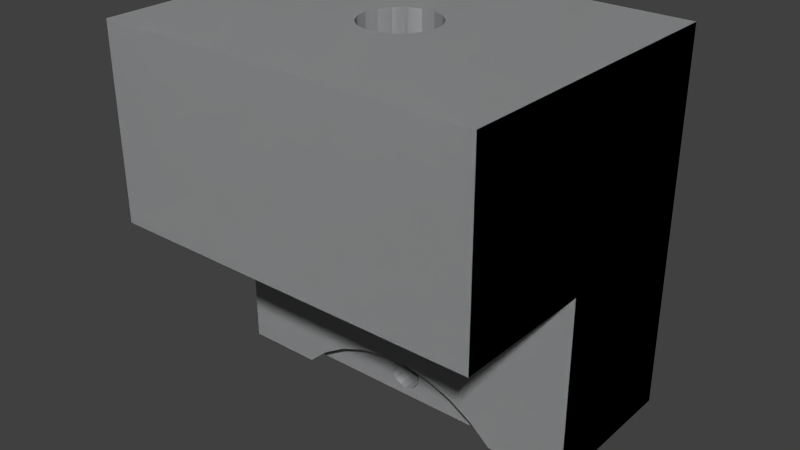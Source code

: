 # Source: external_retaining_ring_holder1.blend  (saved by Blender 2.67.0; exported with 4.5.12 LTS)
import bpy
from mathutils import Matrix  # noqa: F401  (used for matrix-valued properties, if any)

bpy.ops.wm.read_factory_settings(use_empty=True)
scene = bpy.context.scene
scene.name = 'Scene'

# ---- collections
col_collection_1 = bpy.data.collections.new('Collection 1'); scene.collection.children.link(col_collection_1)

# ---- materials (node trees are filled in below, after node groups)
mat_zinc_plated = bpy.data.materials.new('Zinc_plated')
mat_zinc_plated.alpha_threshold = 0.0
mat_zinc_plated.use_transparent_shadow = False
mat_zinc_plated.diffuse_color = (0.5642, 0.5722, 0.5811, 1.0)
mat_zinc_plated.roughness = 0.5
mat_zinc_plated.specular_intensity = 0.815
mat_zinc_plated.line_color = (0.0, 0.0, 0.0, 1.0)
mat_zinc_plated_001 = bpy.data.materials.new('Zinc_plated.001')
mat_zinc_plated_001.alpha_threshold = 0.0
mat_zinc_plated_001.use_transparent_shadow = False
mat_zinc_plated_001.diffuse_color = (0.5642, 0.5722, 0.5811, 1.0)
mat_zinc_plated_001.roughness = 0.5
mat_zinc_plated_001.specular_intensity = 0.815
mat_zinc_plated_001.line_color = (0.0, 0.0, 0.0, 1.0)

# ---- material node trees

# ---- world
world_world = bpy.data.worlds.new('World'); scene.world = world_world
world_world.color = (0.05088, 0.05088, 0.05088)
world_world.use_sun_shadow = False
world_world.sun_shadow_jitter_overblur = 0.0
world_world.cycles.sampling_method = 'MANUAL'
world_world.cycles.sample_map_resolution = 256

# ---- meshes
me_1 = bpy.data.meshes.new('1')
me_1.from_pydata([(0.0, 0.5198, -0.53), (7.364, 0.0, -0.53), (-5.991, 1.206, -0.53), (-7.364, 0.0, -0.53), (5.991, 1.206, 0.53), (5.991, 1.206, -0.53), (2.712, 2.791, -0.53), (1.13, 1.65, -0.53), (1.044, 1.217, -0.53), (0.7994, 0.851, -0.53), (0.4323, 0.6057, -0.53), (7.15, 8.0, 0.53), (7.364, 0.0, 0.53), (12.5, 0.0, 0.53), (6.132, 6.476, 0.53), (7.024, 7.368, 0.53), (7.118, 7.678, 0.53), (12.5, 25.0, -10.0), (12.5, 0.0, -10.0), (7.118, 8.322, 0.53), (7.024, 8.632, 0.53), (-12.5, 0.0, -10.0), (0.0, 0.5198, -10.0), (6.872, 8.917, -10.0), (5.5, 6.35, -10.0), (0.4323, 2.694, -10.0), (7.024, 8.632, -10.0), (7.118, 8.322, -10.0), (7.118, 7.678, -10.0), (7.024, 7.368, -10.0), (6.667, 6.833, -10.0), (6.417, 6.628, -10.0), (6.132, 6.476, -10.0), (0.7994, 2.449, -10.0), (1.044, 2.083, -10.0), (0.7994, 0.851, -10.0), (0.4323, 0.6057, -10.0), (-7.024, 7.368, -10.0), (-12.5, 25.0, -10.0), (-6.667, 6.833, -10.0), (-0.4323, 0.6057, -10.0), (-12.5, 12.5, 0.53), (-12.5, 0.0, 0.53), (-7.364, 0.0, 0.53), (-5.991, 1.206, 0.53), (-1.915, 25.0, 1.607), (-12.5, 25.0, 10.0), (0.4338, 25.0, -2.462), (-1.25, 25.0, -2.165), (-1.915, 25.0, -1.607), (-2.349, 25.0, 0.8553), (-7.118, 8.322, -10.0), (-7.15, 8.0, -10.0), (-6.872, 8.917, -10.0), (-6.667, 9.167, -10.0), (-6.132, 9.524, -10.0), (-5.822, 9.618, -10.0), (5.822, 9.618, -10.0), (1.915, 25.0, -1.607), (12.5, 25.0, 10.0), (12.5, 12.5, 10.0), (-1.25, 25.0, 2.165), (2.349, 25.0, 0.8553), (-0.4338, 25.0, 2.462), (1.25, 25.0, 2.165), (1.915, 25.0, 1.607), (-12.5, 12.5, 10.0), (2.349, 25.0, -0.8553), (2.5, 25.0, 0.0), (2.349, 15.0, -0.8551), (1.915, 15.0, -1.607), (1.25, 25.0, -2.165), (0.4341, 15.0, -2.462), (-0.4338, 25.0, -2.462), (-2.349, 25.0, -0.8553), (-2.5, 25.0, 0.0), (-1.25, 15.0, 2.165), (-0.4341, 15.0, 2.462), (0.4338, 25.0, 2.462), (0.4341, 15.0, 2.462), (1.25, 15.0, 2.165), (1.915, 15.0, 1.607), (12.5, 12.5, 0.53), (5.822, 9.618, 0.53), (-5.178, 9.618, 0.53), (3.85, 8.0, 0.53), (-5.5, 9.65, 0.53), (-7.024, 8.632, 0.53), (4.583, 9.372, 0.53), (4.128, 8.917, 0.53), (-7.15, 8.0, 0.53), (-7.118, 7.678, 0.53), (-7.118, 7.678, -10.0), (-7.118, 8.322, 0.53), (-7.024, 8.632, -10.0), (-6.872, 8.917, 0.53), (-6.667, 9.167, 0.53), (-6.417, 9.372, -10.0), (-6.417, 9.372, 0.53), (-6.132, 9.524, 0.53), (-5.822, 9.618, 0.53), (-5.5, 9.65, -10.0), (5.178, 9.618, -10.0), (-5.178, 9.618, -10.0), (4.868, 9.524, -10.0), (-4.868, 9.524, -10.0), (-4.583, 9.372, -10.0), (-4.868, 9.524, 0.53), (-4.333, 9.167, -10.0), (-4.128, 8.917, -10.0), (-3.976, 8.632, -10.0), (-4.128, 8.917, 0.53), (3.882, 8.322, -10.0), (-3.976, 8.632, 0.53), (-3.882, 8.322, -10.0), (-3.85, 8.0, -10.0), (-3.882, 8.322, 0.53), (-3.882, 7.678, -10.0), (3.976, 7.368, -10.0), (-3.976, 7.368, -10.0), (-4.128, 7.083, -10.0), (-4.333, 6.833, -10.0), (4.583, 6.628, -10.0), (-4.583, 6.628, -10.0), (4.868, 6.476, -10.0), (-4.868, 6.476, -10.0), (5.178, 6.382, -10.0), (-4.868, 6.476, 0.53), (-5.178, 6.382, -10.0), (-5.5, 6.35, -10.0), (-5.822, 6.382, -10.0), (-5.5, 6.35, 0.53), (-6.132, 6.476, -10.0), (-6.132, 6.476, 0.53), (-6.417, 6.628, -10.0), (-1.044, 2.083, -10.0), (-6.417, 6.628, 0.53), (-6.872, 7.083, -10.0), (-1.13, 1.65, -10.0), (-1.044, 1.217, -10.0), (-7.024, 7.368, 0.53), (3.85, 8.0, -10.0), (3.882, 7.678, 0.53), (3.882, 7.678, -10.0), (3.882, 8.322, 0.53), (3.976, 8.632, -10.0), (3.976, 8.632, 0.53), (4.128, 8.917, -10.0), (4.333, 9.167, -10.0), (4.333, 9.167, 0.53), (4.583, 9.372, -10.0), (4.868, 9.524, 0.53), (5.178, 9.618, 0.53), (5.5, 9.65, -10.0), (5.5, 9.65, 0.53), (6.132, 9.524, -10.0), (6.132, 9.524, 0.53), (6.417, 9.372, -10.0), (6.417, 9.372, 0.53), (6.667, 9.167, -10.0), (6.667, 9.167, 0.53), (6.872, 8.917, 0.53), (7.15, 8.0, -10.0), (6.872, 7.083, -10.0), (6.872, 7.083, 0.53), (6.667, 6.833, 0.53), (6.417, 6.628, 0.53), (5.822, 6.382, -10.0), (5.822, 6.382, 0.53), (5.5, 6.35, 0.53), (4.868, 6.476, 0.53), (4.333, 6.833, -10.0), (4.128, 7.083, -10.0), (-1.044, 1.217, -0.53), (-1.044, 2.083, -0.53), (-0.7994, 2.449, -10.0), (-0.4323, 2.694, -10.0), (-0.4323, 2.694, -0.53), (0.0, 2.78, -10.0), (0.0, 2.78, -0.53), (1.13, 1.65, -10.0), (1.044, 1.217, -10.0), (-0.7994, 0.851, -10.0), (4.423, 2.147, 0.53), (4.423, 2.147, -0.53), (0.9135, 3.119, -0.53), (-0.9136, 3.119, 0.53), (0.4323, 2.694, -0.53), (-0.9135, 3.119, -0.53), (1.044, 2.083, -0.53), (0.7994, 2.449, -0.53), (-2.712, 2.791, -0.53), (-0.7994, 2.449, -0.53), (-4.423, 2.147, -0.53), (-0.7994, 0.851, -0.53), (-1.13, 1.65, -0.53), (-4.423, 2.147, 0.53), (-0.4323, 0.6057, -0.53), (-5.822, 6.382, 0.53), (-6.872, 7.083, 0.53), (-6.667, 6.833, 0.53), (-4.333, 6.833, 0.53), (-2.712, 2.791, 0.53), (-5.178, 6.382, 0.53), (-4.583, 6.628, 0.53), (-4.128, 7.083, 0.53), (-3.976, 7.368, 0.53), (-3.882, 7.678, 0.53), (-3.85, 8.0, 0.53), (0.9136, 3.119, 0.53), (-4.333, 9.167, 0.53), (2.712, 2.791, 0.53), (4.583, 6.628, 0.53), (3.976, 7.368, 0.53), (4.128, 7.083, 0.53), (4.333, 6.833, 0.53), (5.178, 6.382, 0.53), (-4.583, 9.372, 0.53), (-2.349, 15.0, -0.8551), (-2.349, 15.0, 0.8551), (0.0, 13.5, 0.0), (-2.5, 15.0, 0.0), (-1.915, 15.0, -1.607), (-1.25, 15.0, -2.165), (-0.4341, 15.0, -2.462), (1.25, 15.0, -2.165), (2.349, 15.0, 0.8551), (2.5, 15.0, 0.0), (-1.915, 15.0, 1.607)], [], [(219, 220, 221), (226, 227, 220), (219, 228, 220), (80, 64, 65, 81), (67, 69, 227, 68), (226, 62, 68, 227), (70, 58, 71, 225), (69, 67, 58, 70), (72, 47, 73, 224), (225, 71, 47, 72), (49, 222, 223, 48), (74, 218, 222, 49), (48, 223, 224, 73), (46, 66, 60, 59), (41, 82, 60, 66), (218, 221, 220), (222, 218, 220), (223, 222, 220), (224, 223, 220), (72, 224, 220), (225, 72, 220), (70, 225, 220), (69, 70, 220), (227, 69, 220), (81, 226, 220), (80, 81, 220), (79, 80, 220), (77, 79, 220), (76, 77, 220), (228, 76, 220), (62, 226, 81, 65), (78, 64, 80, 79), (76, 61, 63, 77), (45, 228, 219, 50), (50, 219, 221, 75), (228, 45, 61, 76), (63, 78, 79, 77), (218, 74, 75, 221), (146, 145, 147, 89), (149, 148, 150, 88), (89, 147, 148, 149), (144, 112, 145, 146), (112, 144, 85, 141), (141, 85, 142, 143), (143, 142, 213, 118), (172, 214, 215, 171), (118, 213, 214, 172), (212, 122, 171, 215), (122, 212, 170, 124), (124, 170, 216, 126), (169, 24, 126, 216), (14, 32, 167, 168), (168, 167, 24, 169), (166, 31, 32, 14), (165, 30, 31, 166), (164, 163, 30, 165), (15, 29, 163, 164), (16, 28, 29, 15), (11, 162, 28, 16), (162, 11, 19, 27), (27, 19, 20, 26), (161, 23, 26, 20), (160, 159, 23, 161), (158, 157, 159, 160), (156, 155, 157, 158), (83, 57, 155, 156), (88, 150, 104, 151), (102, 152, 151, 104), (152, 102, 153, 154), (154, 153, 57, 83), (185, 6, 211, 209), (183, 211, 6, 184), (1, 12, 4, 5), (4, 183, 184, 5), (209, 186, 188, 185), (186, 202, 191, 188), (43, 3, 2, 44), (44, 2, 193, 196), (202, 196, 193, 191), (178, 25, 187, 179), (176, 178, 179, 177), (174, 135, 175, 192), (192, 175, 176, 177), (173, 194, 182, 139), (195, 173, 139, 138), (174, 195, 138, 135), (22, 40, 197, 0), (194, 197, 40, 182), (0, 10, 36, 22), (35, 36, 10, 9), (181, 35, 9, 8), (180, 181, 8, 7), (7, 189, 34, 180), (33, 34, 189, 190), (25, 33, 190, 187), (110, 114, 116, 113), (117, 207, 208, 115), (120, 205, 206, 119), (201, 121, 123, 204), (127, 125, 128, 203), (137, 199, 200, 39), (133, 132, 134, 136), (131, 129, 130, 198), (210, 108, 109, 111), (107, 105, 106, 217), (86, 101, 103, 84), (99, 55, 56, 100), (54, 97, 98, 96), (87, 94, 53, 95), (52, 51, 93, 90), (92, 91, 140, 37), (52, 90, 91, 92), (93, 51, 94, 87), (53, 54, 96, 95), (37, 140, 199, 137), (39, 200, 136, 134), (121, 201, 205, 120), (119, 206, 207, 117), (114, 115, 208, 116), (109, 110, 113, 111), (217, 106, 108, 210), (84, 103, 105, 107), (97, 55, 99, 98), (101, 86, 100, 56), (204, 123, 125, 127), (203, 128, 129, 131), (198, 130, 132, 133), (185, 179, 187), (38, 21, 42, 41), (38, 41, 66, 46), (82, 17, 59, 60), (17, 82, 13, 18), (63, 46, 59, 78), (78, 59, 64), (61, 46, 63), (64, 59, 65), (62, 59, 17, 68), (47, 17, 38, 73), (74, 38, 46, 75), (49, 38, 74), (73, 38, 48), (75, 46, 50), (45, 46, 61), (46, 45, 50), (59, 62, 65), (17, 67, 68), (67, 17, 58), (17, 71, 58), (71, 17, 47), (48, 38, 49), (21, 40, 22), (18, 22, 36), (22, 18, 21), (40, 21, 182), (21, 139, 182), (21, 138, 139), (21, 135, 138), (135, 21, 175), (35, 18, 36), (181, 18, 35), (180, 18, 181), (34, 18, 180), (33, 18, 34), (38, 101, 56), (17, 57, 153), (57, 17, 155), (155, 17, 157), (157, 17, 159), (159, 17, 23), (23, 17, 26), (26, 17, 27), (27, 17, 18, 162), (162, 18, 28), (28, 18, 29), (29, 18, 163), (163, 18, 30), (30, 18, 31), (31, 18, 32), (32, 18, 167), (33, 24, 167, 18), (24, 33, 126), (33, 124, 126), (33, 122, 124), (25, 171, 122, 33), (171, 25, 178, 172), (172, 178, 118), (17, 153, 102), (17, 102, 104), (150, 17, 104), (101, 38, 103), (103, 38, 105), (105, 38, 106), (17, 150, 106, 38), (148, 108, 106, 150), (108, 148, 147, 109), (109, 147, 145, 110), (110, 145, 112, 114), (114, 112, 141, 115), (115, 141, 143, 117), (117, 143, 118, 119), (176, 121, 120, 178), (119, 178, 120), (121, 176, 175, 123), (123, 175, 125), (125, 175, 128), (128, 175, 129), (129, 175, 21, 130), (130, 21, 132), (119, 118, 178), (38, 51, 52, 21), (92, 21, 52), (37, 21, 92), (21, 37, 137), (21, 137, 39), (21, 39, 134), (132, 21, 134), (51, 38, 94), (94, 38, 53), (53, 38, 54), (54, 38, 97), (97, 38, 55), (55, 38, 56), (21, 3, 43, 42), (12, 1, 18, 13), (3, 21, 18, 1), (188, 177, 179), (179, 185, 188), (188, 192, 177), (192, 188, 191, 174), (185, 187, 190), (189, 6, 185, 190), (174, 191, 193, 195), (2, 173, 195, 193), (173, 2, 3, 194), (194, 3, 197), (7, 184, 6, 189), (8, 5, 184, 7), (5, 8, 9, 1), (1, 9, 10), (0, 1, 10), (3, 0, 197), (0, 3, 1), (4, 12, 13, 82), (43, 44, 41, 42), (41, 44, 196), (4, 82, 183), (170, 211, 183, 216), (202, 127, 203, 196), (216, 183, 169), (183, 168, 169), (183, 14, 168), (183, 166, 14), (183, 165, 166), (82, 164, 165, 183), (82, 15, 164), (15, 82, 16), (82, 11, 16), (11, 82, 19), (19, 82, 20), (144, 116, 208, 85), (207, 142, 85, 208), (206, 213, 142, 207), (205, 214, 213, 206), (214, 205, 201, 215), (146, 113, 116, 144), (89, 111, 113, 146), (149, 210, 111, 89), (131, 196, 203), (196, 131, 198), (196, 198, 133), (196, 133, 136), (196, 136, 200), (199, 41, 196, 200), (41, 199, 140), (91, 41, 140), (90, 41, 91), (41, 90, 93), (41, 93, 87), (82, 161, 20), (82, 160, 161), (82, 158, 160), (41, 87, 95), (41, 95, 96), (41, 96, 98), (41, 98, 99), (41, 99, 100), (86, 41, 100), (82, 156, 158), (82, 83, 156), (82, 154, 83), (84, 152, 154, 82, 41, 86), (107, 151, 152, 84), (151, 107, 217, 88), (210, 149, 88, 217), (215, 201, 204, 212), (212, 209, 211, 170), (186, 204, 127, 202), (209, 212, 204, 186)])
_uv = me_1.uv_layers.new(name='UVMap')
_uv.uv.foreach_set('vector', [0.7361, 0.0366, 0.7784, 0.04296, 0.7361, 0.04932, 0.8211, 0.04314, 0.8192, 0.05572, 0.7784, 0.04296, 0.7361, 0.0366, 0.7398, 0.02443, 0.7784, 0.04296, 0.7346, 0.3676, 0.8811, 0.3676, 0.8811, 0.3804, 0.7346, 0.3804, 0.8811, 0.4185, 0.7346, 0.4185, 0.7346, 0.4058, 0.8811, 0.4058, 0.7346, 0.3931, 0.8811, 0.3931, 0.8811, 0.4058, 0.7346, 0.4058, 0.7346, 0.4313, 0.8811, 0.4313, 0.8811, 0.444, 0.7346, 0.444, 0.7346, 0.4185, 0.8811, 0.4185, 0.8811, 0.4313, 0.7346, 0.4313, 0.7346, 0.4567, 0.8811, 0.4567, 0.8811, 0.4694, 0.7346, 0.4694, 0.7346, 0.444, 0.8811, 0.444, 0.8811, 0.4567, 0.7346, 0.4567, 0.8811, 0.4949, 0.7345, 0.4949, 0.7346, 0.4822, 0.8811, 0.4822, 0.8811, 0.5076, 0.7345, 0.5076, 0.7345, 0.4949, 0.8811, 0.4949, 0.8811, 0.4822, 0.7346, 0.4822, 0.7346, 0.4694, 0.8811, 0.4694, 0.0003191, 0.8447, 0.0003191, 0.6614, 0.3668, 0.6614, 0.3668, 0.8447, 0.3674, 0.8496, 0.7339, 0.8496, 0.7339, 0.9885, 0.3674, 0.9885, 0.7398, 0.06149, 0.7361, 0.04932, 0.7784, 0.04296, 0.747, 0.07201, 0.7398, 0.06149, 0.7784, 0.04296, 0.7569, 0.07996, 0.747, 0.07201, 0.7784, 0.04296, 0.7688, 0.08463, 0.7569, 0.07996, 0.7784, 0.04296, 0.7815, 0.0856, 0.7688, 0.08463, 0.7784, 0.04296, 0.7939, 0.0828, 0.7815, 0.0856, 0.7784, 0.04296, 0.8049, 0.07647, 0.7939, 0.0828, 0.7784, 0.04296, 0.8136, 0.06716, 0.8049, 0.07647, 0.7784, 0.04296, 0.8192, 0.05572, 0.8136, 0.06716, 0.7784, 0.04296, 0.8193, 0.03055, 0.8211, 0.04314, 0.7784, 0.04296, 0.8138, 0.01905, 0.8193, 0.03055, 0.7784, 0.04296, 0.7688, 0.001296, 0.7815, 0.0003191, 0.7784, 0.04296, 0.7569, 0.005964, 0.7688, 0.001296, 0.7784, 0.04296, 0.747, 0.01391, 0.7569, 0.005964, 0.7784, 0.04296, 0.7398, 0.02443, 0.747, 0.01391, 0.7784, 0.04296, 0.8811, 0.3931, 0.7346, 0.3931, 0.7346, 0.3804, 0.8811, 0.3804, 0.8811, 0.584, 0.8811, 0.5967, 0.7345, 0.5967, 0.7345, 0.584, 0.7345, 0.5585, 0.8811, 0.5585, 0.8811, 0.5713, 0.7345, 0.5713, 0.8811, 0.5458, 0.7345, 0.5458, 0.7345, 0.5331, 0.8811, 0.5331, 0.8811, 0.5331, 0.7345, 0.5331, 0.7345, 0.5204, 0.8811, 0.5204, 0.7345, 0.5458, 0.8811, 0.5458, 0.8811, 0.5585, 0.7345, 0.5585, 0.8811, 0.5713, 0.8811, 0.584, 0.7345, 0.584, 0.7345, 0.5713, 0.7345, 0.5076, 0.8811, 0.5076, 0.8811, 0.5204, 0.7345, 0.5204, 0.8747, 0.8158, 0.8747, 0.6614, 0.8794, 0.6614, 0.8794, 0.8158, 0.8841, 0.8158, 0.8841, 0.6614, 0.8889, 0.6614, 0.8889, 0.8158, 0.8794, 0.8158, 0.8794, 0.6614, 0.8841, 0.6614, 0.8841, 0.8158, 0.8699, 0.8158, 0.8699, 0.6614, 0.8747, 0.6614, 0.8747, 0.8158, 0.8699, 0.6614, 0.8699, 0.8158, 0.8652, 0.8158, 0.8652, 0.6614, 0.8652, 0.6614, 0.8652, 0.8158, 0.8604, 0.8158, 0.8604, 0.6614, 0.8604, 0.6614, 0.8604, 0.8158, 0.8557, 0.8158, 0.8557, 0.6614, 0.8509, 0.6614, 0.8509, 0.8158, 0.8462, 0.8158, 0.8462, 0.6614, 0.8557, 0.6614, 0.8557, 0.8158, 0.8509, 0.8158, 0.8509, 0.6614, 0.8415, 0.8158, 0.8415, 0.6614, 0.8462, 0.6614, 0.8462, 0.8158, 0.8415, 0.6614, 0.8415, 0.8158, 0.8367, 0.8158, 0.8367, 0.6614, 0.8367, 0.6614, 0.8367, 0.8158, 0.832, 0.8158, 0.832, 0.6614, 0.8272, 0.8158, 0.8272, 0.6614, 0.832, 0.6614, 0.832, 0.8158, 0.8178, 0.8158, 0.8178, 0.6614, 0.8225, 0.6614, 0.8225, 0.8158, 0.8225, 0.8158, 0.8225, 0.6614, 0.8272, 0.6614, 0.8272, 0.8158, 0.813, 0.8158, 0.813, 0.6614, 0.8178, 0.6614, 0.8178, 0.8158, 0.8083, 0.8158, 0.8083, 0.6614, 0.813, 0.6614, 0.813, 0.8158, 0.8035, 0.8158, 0.8035, 0.6614, 0.8083, 0.6614, 0.8083, 0.8158, 0.7988, 0.8158, 0.7988, 0.6614, 0.8035, 0.6614, 0.8035, 0.8158, 0.7941, 0.8158, 0.7941, 0.6614, 0.7988, 0.6614, 0.7988, 0.8158, 0.7893, 0.8158, 0.7893, 0.6614, 0.7941, 0.6614, 0.7941, 0.8158, 0.7893, 0.6614, 0.7893, 0.8158, 0.7846, 0.8158, 0.7846, 0.6614, 0.7846, 0.6614, 0.7846, 0.8158, 0.7798, 0.8158, 0.7798, 0.6614, 0.7751, 0.8158, 0.7751, 0.6614, 0.7798, 0.6614, 0.7798, 0.8158, 0.7703, 0.8158, 0.7703, 0.6614, 0.7751, 0.6614, 0.7751, 0.8158, 0.7656, 0.8158, 0.7656, 0.6614, 0.7703, 0.6614, 0.7703, 0.8158, 0.7609, 0.8158, 0.7609, 0.6614, 0.7656, 0.6614, 0.7656, 0.8158, 0.7561, 0.8158, 0.7561, 0.6614, 0.7609, 0.6614, 0.7609, 0.8158, 0.7371, 0.8158, 0.7371, 0.6614, 0.7419, 0.6614, 0.7419, 0.8158, 0.7466, 0.6614, 0.7466, 0.8158, 0.7419, 0.8158, 0.7419, 0.6614, 0.7466, 0.8158, 0.7466, 0.6614, 0.7514, 0.6614, 0.7514, 0.8158, 0.7514, 0.8158, 0.7514, 0.6614, 0.7561, 0.6614, 0.7561, 0.8158, 0.5029, 0.2941, 0.5297, 0.2941, 0.5297, 0.3097, 0.5029, 0.3097, 0.5565, 0.3097, 0.5297, 0.3097, 0.5297, 0.2941, 0.5565, 0.2941, 0.6101, 0.2941, 0.6101, 0.3097, 0.5833, 0.3097, 0.5833, 0.2941, 0.5833, 0.3097, 0.5565, 0.3097, 0.5565, 0.2941, 0.5833, 0.2941, 0.5029, 0.3097, 0.4762, 0.3097, 0.4762, 0.2941, 0.5029, 0.2941, 0.4762, 0.3097, 0.4494, 0.3097, 0.4494, 0.2941, 0.4762, 0.2941, 0.369, 0.3097, 0.369, 0.2941, 0.3958, 0.2941, 0.3958, 0.3097, 0.3958, 0.3097, 0.3958, 0.2941, 0.4226, 0.2941, 0.4226, 0.3097, 0.4494, 0.3097, 0.4226, 0.3097, 0.4226, 0.2941, 0.4494, 0.2941, 0.7371, 0.8164, 0.7436, 0.8164, 0.7436, 0.9553, 0.7371, 0.9553, 0.8341, 0.8164, 0.8406, 0.8164, 0.8406, 0.9553, 0.8341, 0.9553, 0.8212, 0.9553, 0.8212, 0.8164, 0.8276, 0.8164, 0.8276, 0.9553, 0.8276, 0.9553, 0.8276, 0.8164, 0.8341, 0.8164, 0.8341, 0.9553, 0.8083, 0.9553, 0.8018, 0.9553, 0.8018, 0.8164, 0.8083, 0.8164, 0.8147, 0.9553, 0.8083, 0.9553, 0.8083, 0.8164, 0.8147, 0.8164, 0.8212, 0.9553, 0.8147, 0.9553, 0.8147, 0.8164, 0.8212, 0.8164, 0.7889, 0.8164, 0.7953, 0.8164, 0.7953, 0.9553, 0.7889, 0.9553, 0.8018, 0.9553, 0.7953, 0.9553, 0.7953, 0.8164, 0.8018, 0.8164, 0.7889, 0.9553, 0.7824, 0.9553, 0.7824, 0.8164, 0.7889, 0.8164, 0.7759, 0.8164, 0.7824, 0.8164, 0.7824, 0.9553, 0.7759, 0.9553, 0.7695, 0.8164, 0.7759, 0.8164, 0.7759, 0.9553, 0.7695, 0.9553, 0.763, 0.8164, 0.7695, 0.8164, 0.7695, 0.9553, 0.763, 0.9553, 0.763, 0.9553, 0.7565, 0.9553, 0.7565, 0.8164, 0.763, 0.8164, 0.7501, 0.8164, 0.7565, 0.8164, 0.7565, 0.9553, 0.7501, 0.9553, 0.7436, 0.8164, 0.7501, 0.8164, 0.7501, 0.9553, 0.7436, 0.9553, 0.7693, 0.1391, 0.774, 0.1391, 0.774, 0.2935, 0.7693, 0.2935, 0.7835, 0.1391, 0.7835, 0.2935, 0.7788, 0.2935, 0.7788, 0.1391, 0.793, 0.1391, 0.793, 0.2935, 0.7882, 0.2935, 0.7882, 0.1391, 0.7977, 0.2935, 0.7977, 0.1391, 0.8025, 0.1391, 0.8025, 0.2935, 0.8072, 0.2935, 0.8072, 0.1391, 0.8119, 0.1391, 0.8119, 0.2935, 0.8404, 0.1391, 0.8404, 0.2935, 0.8357, 0.2935, 0.8357, 0.1391, 0.8262, 0.2935, 0.8262, 0.1391, 0.8309, 0.1391, 0.8309, 0.2935, 0.8167, 0.2935, 0.8167, 0.1391, 0.8214, 0.1391, 0.8214, 0.2935, 0.7598, 0.2935, 0.7598, 0.1391, 0.7645, 0.1391, 0.7645, 0.2935, 0.7503, 0.2935, 0.7503, 0.1391, 0.7551, 0.1391, 0.7551, 0.2935, 0.7408, 0.2935, 0.7408, 0.1391, 0.7456, 0.1391, 0.7456, 0.2935, 0.8831, 0.2935, 0.8831, 0.1391, 0.8878, 0.1391, 0.8878, 0.2935, 0.8736, 0.1391, 0.8783, 0.1391, 0.8783, 0.2935, 0.8736, 0.2935, 0.8641, 0.2935, 0.8641, 0.1391, 0.8689, 0.1391, 0.8689, 0.2935, 0.8546, 0.1391, 0.8594, 0.1391, 0.8594, 0.2935, 0.8546, 0.2935, 0.8499, 0.1391, 0.8499, 0.2935, 0.8451, 0.2935, 0.8451, 0.1391, 0.8546, 0.1391, 0.8546, 0.2935, 0.8499, 0.2935, 0.8499, 0.1391, 0.8594, 0.2935, 0.8594, 0.1391, 0.8641, 0.1391, 0.8641, 0.2935, 0.8689, 0.1391, 0.8736, 0.1391, 0.8736, 0.2935, 0.8689, 0.2935, 0.8451, 0.1391, 0.8451, 0.2935, 0.8404, 0.2935, 0.8404, 0.1391, 0.8357, 0.1391, 0.8357, 0.2935, 0.8309, 0.2935, 0.8309, 0.1391, 0.7977, 0.1391, 0.7977, 0.2935, 0.793, 0.2935, 0.793, 0.1391, 0.7882, 0.1391, 0.7882, 0.2935, 0.7835, 0.2935, 0.7835, 0.1391, 0.774, 0.1391, 0.7788, 0.1391, 0.7788, 0.2935, 0.774, 0.2935, 0.7645, 0.1391, 0.7693, 0.1391, 0.7693, 0.2935, 0.7645, 0.2935, 0.7551, 0.2935, 0.7551, 0.1391, 0.7598, 0.1391, 0.7598, 0.2935, 0.7456, 0.2935, 0.7456, 0.1391, 0.7503, 0.1391, 0.7503, 0.2935, 0.8783, 0.1391, 0.8831, 0.1391, 0.8831, 0.2935, 0.8783, 0.2935, 0.7408, 0.1391, 0.7408, 0.2935, 0.7361, 0.2935, 0.7361, 0.1391, 0.8025, 0.2935, 0.8025, 0.1391, 0.8072, 0.1391, 0.8072, 0.2935, 0.8119, 0.2935, 0.8119, 0.1391, 0.8167, 0.1391, 0.8167, 0.2935, 0.8214, 0.2935, 0.8214, 0.1391, 0.8262, 0.1391, 0.8262, 0.2935, 0.4902, 0.367, 0.4767, 0.362, 0.4831, 0.3607, 0.7354, 0.2935, 0.369, 0.2935, 0.369, 0.1391, 0.5522, 0.1391, 0.7354, 0.2935, 0.5522, 0.1391, 0.5522, 0.0003191, 0.7354, 0.0003191, 0.5507, 0.522, 0.7339, 0.3676, 0.7339, 0.6608, 0.5507, 0.6608, 0.7339, 0.3676, 0.5507, 0.522, 0.3674, 0.522, 0.3674, 0.3676, 0.1772, 0.4781, 0.0003191, 0.3676, 0.3668, 0.3676, 0.1899, 0.4781, 0.1899, 0.4781, 0.3668, 0.3676, 0.2019, 0.4825, 0.1652, 0.4825, 0.0003191, 0.3676, 0.1772, 0.4781, 0.2019, 0.4825, 0.3668, 0.3676, 0.2116, 0.4907, 0.218, 0.5017, 0.3668, 0.3676, 0.3668, 0.6608, 0.2202, 0.5142, 0.1899, 0.5503, 0.3668, 0.6608, 0.0003213, 0.6608, 0.1772, 0.5503, 0.1491, 0.5268, 0.0003213, 0.6608, 0.0003191, 0.3676, 0.1469, 0.5142, 0.1555, 0.5378, 0.0003213, 0.6608, 0.1491, 0.5268, 0.1772, 0.5503, 0.0003213, 0.6608, 0.1652, 0.546, 0.1469, 0.5142, 0.0003191, 0.3676, 0.1491, 0.5017, 0.1555, 0.4907, 0.0003191, 0.3676, 0.1652, 0.4825, 0.0003191, 0.3676, 0.1555, 0.4907, 0.1491, 0.5017, 0.3668, 0.3676, 0.218, 0.5017, 0.2116, 0.4907, 0.3668, 0.6608, 0.218, 0.5268, 0.2202, 0.5142, 0.218, 0.5268, 0.3668, 0.6608, 0.2116, 0.5378, 0.3668, 0.6608, 0.2019, 0.546, 0.2116, 0.5378, 0.2019, 0.546, 0.3668, 0.6608, 0.1899, 0.5503, 0.1652, 0.546, 0.0003213, 0.6608, 0.1555, 0.5378, 0.0003191, 0.367, 0.175, 0.358, 0.1845, 0.3599, 0.3683, 0.367, 0.1845, 0.3599, 0.1909, 0.3576, 0.1845, 0.3599, 0.3683, 0.367, 0.0003191, 0.367, 0.175, 0.358, 0.0003191, 0.367, 0.1699, 0.3542, 0.0003191, 0.367, 0.1667, 0.3487, 0.1699, 0.3542, 0.0003191, 0.367, 0.1658, 0.3422, 0.1667, 0.3487, 0.0003191, 0.367, 0.1674, 0.3358, 0.1658, 0.3422, 0.1674, 0.3358, 0.0003191, 0.367, 0.1714, 0.3305, 0.1962, 0.3541, 0.3683, 0.367, 0.1909, 0.3576, 0.1996, 0.3487, 0.3683, 0.367, 0.1962, 0.3541, 0.2008, 0.3423, 0.3683, 0.367, 0.1996, 0.3487, 0.1994, 0.336, 0.3683, 0.367, 0.2008, 0.3423, 0.1957, 0.3306, 0.3683, 0.367, 0.1994, 0.336, 0.001732, 0.0003191, 0.1028, 0.2246, 0.09822, 0.225, 0.3672, 0.001193, 0.2702, 0.225, 0.2657, 0.2244, 0.2702, 0.225, 0.3672, 0.001193, 0.2746, 0.2265, 0.2746, 0.2265, 0.3672, 0.001193, 0.2786, 0.2288, 0.2786, 0.2288, 0.3672, 0.001193, 0.282, 0.2319, 0.282, 0.2319, 0.3672, 0.001193, 0.285, 0.2356, 0.285, 0.2356, 0.3672, 0.001193, 0.2874, 0.24, 0.2874, 0.24, 0.3672, 0.001193, 0.2895, 0.245, 0.2895, 0.245, 0.3672, 0.001193, 0.3683, 0.367, 0.2899, 0.25, 0.2899, 0.25, 0.3683, 0.367, 0.2893, 0.2546, 0.2893, 0.2546, 0.3683, 0.367, 0.2878, 0.259, 0.2878, 0.259, 0.3683, 0.367, 0.2855, 0.2631, 0.2855, 0.2631, 0.3683, 0.367, 0.2824, 0.2667, 0.2824, 0.2667, 0.3683, 0.367, 0.2787, 0.2696, 0.2787, 0.2696, 0.3683, 0.367, 0.2744, 0.2717, 0.2744, 0.2717, 0.3683, 0.367, 0.2698, 0.273, 0.1957, 0.3306, 0.265, 0.2734, 0.2698, 0.273, 0.3683, 0.367, 0.265, 0.2734, 0.1957, 0.3306, 0.2602, 0.273, 0.1957, 0.3306, 0.2556, 0.2716, 0.2602, 0.273, 0.1957, 0.3306, 0.2513, 0.2694, 0.2556, 0.2716, 0.1901, 0.3269, 0.2475, 0.2664, 0.2513, 0.2694, 0.1957, 0.3306, 0.2475, 0.2664, 0.1901, 0.3269, 0.1836, 0.3256, 0.2444, 0.2627, 0.2444, 0.2627, 0.1836, 0.3256, 0.2421, 0.2585, 0.3672, 0.001193, 0.2657, 0.2244, 0.261, 0.2248, 0.3672, 0.001193, 0.261, 0.2248, 0.256, 0.2262, 0.2507, 0.2291, 0.3672, 0.001193, 0.256, 0.2262, 0.1028, 0.2246, 0.001732, 0.0003191, 0.1074, 0.2252, 0.1074, 0.2252, 0.001732, 0.0003191, 0.1122, 0.2265, 0.1122, 0.2265, 0.001732, 0.0003191, 0.117, 0.2285, 0.3672, 0.001193, 0.2507, 0.2291, 0.117, 0.2285, 0.001732, 0.0003191, 0.2471, 0.2321, 0.1206, 0.2316, 0.117, 0.2285, 0.2507, 0.2291, 0.1206, 0.2316, 0.2471, 0.2321, 0.2441, 0.2358, 0.1236, 0.2353, 0.1236, 0.2353, 0.2441, 0.2358, 0.2419, 0.24, 0.1257, 0.2396, 0.1257, 0.2396, 0.2419, 0.24, 0.2406, 0.2445, 0.127, 0.2442, 0.127, 0.2442, 0.2406, 0.2445, 0.2402, 0.2493, 0.1274, 0.2489, 0.1274, 0.2489, 0.2402, 0.2493, 0.2407, 0.254, 0.1269, 0.2537, 0.1269, 0.2537, 0.2407, 0.254, 0.2421, 0.2585, 0.1255, 0.2583, 0.177, 0.3269, 0.1201, 0.2662, 0.1232, 0.2625, 0.1836, 0.3256, 0.1255, 0.2583, 0.1836, 0.3256, 0.1232, 0.2625, 0.1201, 0.2662, 0.177, 0.3269, 0.1714, 0.3305, 0.1164, 0.2693, 0.1164, 0.2693, 0.1714, 0.3305, 0.1121, 0.2716, 0.1121, 0.2716, 0.1714, 0.3305, 0.1075, 0.2731, 0.1075, 0.2731, 0.1714, 0.3305, 0.1027, 0.2736, 0.1027, 0.2736, 0.1714, 0.3305, 0.0003191, 0.367, 0.09792, 0.2732, 0.09792, 0.2732, 0.0003191, 0.367, 0.09344, 0.2718, 0.1255, 0.2583, 0.2421, 0.2585, 0.1836, 0.3256, 0.001732, 0.0003191, 0.07914, 0.2453, 0.07879, 0.25, 0.0003191, 0.367, 0.07921, 0.2546, 0.0003191, 0.367, 0.07879, 0.25, 0.08054, 0.259, 0.0003191, 0.367, 0.07921, 0.2546, 0.0003191, 0.367, 0.08054, 0.259, 0.08273, 0.2631, 0.0003191, 0.367, 0.08273, 0.2631, 0.08569, 0.2667, 0.0003191, 0.367, 0.08569, 0.2667, 0.08931, 0.2697, 0.09344, 0.2718, 0.0003191, 0.367, 0.08931, 0.2697, 0.07914, 0.2453, 0.001732, 0.0003191, 0.08083, 0.2392, 0.08083, 0.2392, 0.001732, 0.0003191, 0.08325, 0.2346, 0.08325, 0.2346, 0.001732, 0.0003191, 0.08625, 0.2311, 0.08625, 0.2311, 0.001732, 0.0003191, 0.08979, 0.2282, 0.08979, 0.2282, 0.001732, 0.0003191, 0.09383, 0.2262, 0.09383, 0.2262, 0.001732, 0.0003191, 0.09822, 0.225, 0.0003192, 0.8453, 0.07561, 0.9841, 0.07561, 0.9997, 0.0003192, 0.9997, 0.2915, 0.9997, 0.2915, 0.9841, 0.3668, 0.8453, 0.3668, 0.9997, 0.07561, 0.9841, 0.0003192, 0.8453, 0.3668, 0.8453, 0.2915, 0.9841, 0.4632, 0.367, 0.4703, 0.3607, 0.4767, 0.362, 0.4767, 0.362, 0.4902, 0.367, 0.4632, 0.367, 0.4632, 0.367, 0.4649, 0.3571, 0.4703, 0.3607, 0.4649, 0.3571, 0.4632, 0.367, 0.4368, 0.3621, 0.4613, 0.3517, 0.4902, 0.367, 0.4831, 0.3607, 0.4885, 0.3571, 0.4921, 0.3517, 0.5166, 0.3621, 0.4902, 0.367, 0.4885, 0.3571, 0.4613, 0.3517, 0.4368, 0.3621, 0.4118, 0.3526, 0.4601, 0.3454, 0.389, 0.3388, 0.4613, 0.339, 0.4601, 0.3454, 0.4118, 0.3526, 0.4613, 0.339, 0.389, 0.3388, 0.369, 0.3212, 0.4649, 0.3337, 0.4649, 0.3337, 0.369, 0.3212, 0.4703, 0.3301, 0.4934, 0.3454, 0.5416, 0.3526, 0.5166, 0.3621, 0.4921, 0.3517, 0.4921, 0.339, 0.5645, 0.3388, 0.5416, 0.3526, 0.4934, 0.3454, 0.5645, 0.3388, 0.4921, 0.339, 0.4885, 0.3337, 0.5845, 0.3212, 0.5845, 0.3212, 0.4885, 0.3337, 0.4831, 0.3301, 0.4767, 0.3288, 0.5845, 0.3212, 0.4831, 0.3301, 0.369, 0.3212, 0.4767, 0.3288, 0.4703, 0.3301, 0.4767, 0.3288, 0.369, 0.3212, 0.5845, 0.3212, 0.6391, 0.6785, 0.6602, 0.6614, 0.7365, 0.6645, 0.7286, 0.849, 0.4422, 0.6614, 0.4625, 0.6785, 0.372, 0.8438, 0.3674, 0.6631, 0.372, 0.8438, 0.4625, 0.6785, 0.486, 0.692, 0.6391, 0.6785, 0.7286, 0.849, 0.6149, 0.6919, 0.6187, 0.7551, 0.5892, 0.7009, 0.6149, 0.6919, 0.6234, 0.754, 0.511, 0.7011, 0.4808, 0.7541, 0.4764, 0.7529, 0.486, 0.692, 0.6234, 0.754, 0.6149, 0.6919, 0.6283, 0.7539, 0.6149, 0.6919, 0.6331, 0.7546, 0.6283, 0.7539, 0.6149, 0.6919, 0.6377, 0.7563, 0.6331, 0.7546, 0.6149, 0.6919, 0.642, 0.7589, 0.6377, 0.7563, 0.6149, 0.6919, 0.6456, 0.7622, 0.642, 0.7589, 0.7286, 0.849, 0.6487, 0.7661, 0.6456, 0.7622, 0.6149, 0.6919, 0.7286, 0.849, 0.6514, 0.7713, 0.6487, 0.7661, 0.6514, 0.7713, 0.7286, 0.849, 0.6527, 0.776, 0.7286, 0.849, 0.6531, 0.781, 0.6527, 0.776, 0.6531, 0.781, 0.7286, 0.849, 0.6526, 0.7859, 0.6526, 0.7859, 0.7286, 0.849, 0.6512, 0.7906, 0.5994, 0.782, 0.4975, 0.7807, 0.4975, 0.776, 0.5998, 0.7771, 0.4966, 0.7713, 0.601, 0.7723, 0.5998, 0.7771, 0.4975, 0.776, 0.4948, 0.7668, 0.6032, 0.7677, 0.601, 0.7723, 0.4966, 0.7713, 0.4922, 0.7626, 0.6061, 0.7635, 0.6032, 0.7677, 0.4948, 0.7668, 0.6061, 0.7635, 0.4922, 0.7626, 0.4889, 0.759, 0.6098, 0.7599, 0.5998, 0.7867, 0.4967, 0.7853, 0.4975, 0.7807, 0.5994, 0.782, 0.601, 0.7911, 0.4951, 0.7895, 0.4967, 0.7853, 0.5998, 0.7867, 0.603, 0.7952, 0.4928, 0.7934, 0.4951, 0.7895, 0.601, 0.7911, 0.4717, 0.7526, 0.486, 0.692, 0.4764, 0.7529, 0.486, 0.692, 0.4717, 0.7526, 0.4671, 0.7532, 0.486, 0.692, 0.4671, 0.7532, 0.4627, 0.7547, 0.486, 0.692, 0.4627, 0.7547, 0.4587, 0.7571, 0.486, 0.692, 0.4587, 0.7571, 0.4552, 0.7602, 0.452, 0.7644, 0.372, 0.8438, 0.486, 0.692, 0.4552, 0.7602, 0.372, 0.8438, 0.452, 0.7644, 0.4502, 0.769, 0.4491, 0.7737, 0.372, 0.8438, 0.4502, 0.769, 0.4489, 0.7786, 0.372, 0.8438, 0.4491, 0.7737, 0.372, 0.8438, 0.4489, 0.7786, 0.4496, 0.7834, 0.372, 0.8438, 0.4496, 0.7834, 0.4513, 0.7881, 0.7286, 0.849, 0.6489, 0.795, 0.6512, 0.7906, 0.7286, 0.849, 0.6459, 0.7988, 0.6489, 0.795, 0.7286, 0.849, 0.6422, 0.802, 0.6459, 0.7988, 0.372, 0.8438, 0.4513, 0.7881, 0.4538, 0.7924, 0.372, 0.8438, 0.4538, 0.7924, 0.4571, 0.7961, 0.372, 0.8438, 0.4571, 0.7961, 0.461, 0.7993, 0.372, 0.8438, 0.461, 0.7993, 0.4655, 0.8016, 0.372, 0.8438, 0.4655, 0.8016, 0.4703, 0.8031, 0.4754, 0.8036, 0.372, 0.8438, 0.4703, 0.8031, 0.7286, 0.849, 0.638, 0.8044, 0.6422, 0.802, 0.7286, 0.849, 0.6334, 0.8059, 0.638, 0.8044, 0.7286, 0.849, 0.6287, 0.8065, 0.6334, 0.8059, 0.4825, 0.8017, 0.6142, 0.8045, 0.6287, 0.8065, 0.7286, 0.849, 0.372, 0.8438, 0.4754, 0.8036, 0.4865, 0.7993, 0.6089, 0.8018, 0.6142, 0.8045, 0.4825, 0.8017, 0.6089, 0.8018, 0.4865, 0.7993, 0.4899, 0.7966, 0.6056, 0.7988, 0.4928, 0.7934, 0.603, 0.7952, 0.6056, 0.7988, 0.4899, 0.7966, 0.6098, 0.7599, 0.4889, 0.759, 0.485, 0.756, 0.6141, 0.7569, 0.6141, 0.7569, 0.563, 0.7057, 0.5892, 0.7009, 0.6187, 0.7551, 0.5369, 0.706, 0.485, 0.756, 0.4808, 0.7541, 0.511, 0.7011, 0.563, 0.7057, 0.6141, 0.7569, 0.485, 0.756, 0.5369, 0.706])
me_1.materials.append(mat_zinc_plated)
me_1.use_remesh_preserve_volume = False
me_1.use_remesh_preserve_attributes = False
me_1.use_mirror_vertex_groups = False
me_1.update()
me_1_001 = bpy.data.meshes.new('1.001')
me_1_001.from_pydata([(0.0, 0.5198, -0.53), (7.364, 0.0, -0.53), (-5.991, 1.206, -0.53), (-7.364, 0.0, -0.53), (5.991, 1.206, 0.53), (5.991, 1.206, -0.53), (2.712, 2.791, -0.53), (1.13, 1.65, -0.53), (1.044, 1.217, -0.53), (0.7994, 0.851, -0.53), (0.4323, 0.6057, -0.53), (7.15, 8.0, 0.53), (7.364, 0.0, 0.53), (12.5, 0.0, 0.53), (6.132, 6.476, 0.53), (7.024, 7.368, 0.53), (7.118, 7.678, 0.53), (12.5, 25.0, -10.0), (12.5, 0.0, -10.0), (7.118, 8.322, 0.53), (7.024, 8.632, 0.53), (-12.5, 0.0, -10.0), (0.0, 0.5198, -10.0), (6.872, 8.917, -10.0), (5.5, 6.35, -10.0), (0.4323, 2.694, -10.0), (7.024, 8.632, -10.0), (7.118, 8.322, -10.0), (7.118, 7.678, -10.0), (7.024, 7.368, -10.0), (6.667, 6.833, -10.0), (6.417, 6.628, -10.0), (6.132, 6.476, -10.0), (0.7994, 2.449, -10.0), (1.044, 2.083, -10.0), (0.7994, 0.851, -10.0), (0.4323, 0.6057, -10.0), (-7.024, 7.368, -10.0), (-12.5, 25.0, -10.0), (-6.667, 6.833, -10.0), (-0.4323, 0.6057, -10.0), (-12.5, 12.5, 0.53), (-12.5, 0.0, 0.53), (-7.364, 0.0, 0.53), (-5.991, 1.206, 0.53), (-1.915, 25.0, 1.607), (-12.5, 25.0, 10.0), (0.4338, 25.0, -2.462), (-1.25, 25.0, -2.165), (-1.915, 25.0, -1.607), (-2.349, 25.0, 0.8553), (-7.118, 8.322, -10.0), (-7.15, 8.0, -10.0), (-6.872, 8.917, -10.0), (-6.667, 9.167, -10.0), (-6.132, 9.524, -10.0), (-5.822, 9.618, -10.0), (5.822, 9.618, -10.0), (1.915, 25.0, -1.607), (12.5, 25.0, 10.0), (12.5, 12.5, 10.0), (-1.25, 25.0, 2.165), (2.349, 25.0, 0.8553), (-0.4338, 25.0, 2.462), (1.25, 25.0, 2.165), (1.915, 25.0, 1.607), (-12.5, 12.5, 10.0), (2.349, 25.0, -0.8553), (2.5, 25.0, 0.0), (2.349, 15.0, -0.8551), (1.915, 15.0, -1.607), (1.25, 25.0, -2.165), (0.4341, 15.0, -2.462), (-0.4338, 25.0, -2.462), (-2.349, 25.0, -0.8553), (-2.5, 25.0, 0.0), (-1.25, 15.0, 2.165), (-0.4341, 15.0, 2.462), (0.4338, 25.0, 2.462), (0.4341, 15.0, 2.462), (1.25, 15.0, 2.165), (1.915, 15.0, 1.607), (12.5, 12.5, 0.53), (5.822, 9.618, 0.53), (-5.178, 9.618, 0.53), (3.85, 8.0, 0.53), (-5.5, 9.65, 0.53), (-7.024, 8.632, 0.53), (4.583, 9.372, 0.53), (4.128, 8.917, 0.53), (-7.15, 8.0, 0.53), (-7.118, 7.678, 0.53), (-7.118, 7.678, -10.0), (-7.118, 8.322, 0.53), (-7.024, 8.632, -10.0), (-6.872, 8.917, 0.53), (-6.667, 9.167, 0.53), (-6.417, 9.372, -10.0), (-6.417, 9.372, 0.53), (-6.132, 9.524, 0.53), (-5.822, 9.618, 0.53), (-5.5, 9.65, -10.0), (5.178, 9.618, -10.0), (-5.178, 9.618, -10.0), (4.868, 9.524, -10.0), (-4.868, 9.524, -10.0), (-4.583, 9.372, -10.0), (-4.868, 9.524, 0.53), (-4.333, 9.167, -10.0), (-4.128, 8.917, -10.0), (-3.976, 8.632, -10.0), (-4.128, 8.917, 0.53), (3.882, 8.322, -10.0), (-3.976, 8.632, 0.53), (-3.882, 8.322, -10.0), (-3.85, 8.0, -10.0), (-3.882, 8.322, 0.53), (-3.882, 7.678, -10.0), (3.976, 7.368, -10.0), (-3.976, 7.368, -10.0), (-4.128, 7.083, -10.0), (-4.333, 6.833, -10.0), (4.583, 6.628, -10.0), (-4.583, 6.628, -10.0), (4.868, 6.476, -10.0), (-4.868, 6.476, -10.0), (5.178, 6.382, -10.0), (-4.868, 6.476, 0.53), (-5.178, 6.382, -10.0), (-5.5, 6.35, -10.0), (-5.822, 6.382, -10.0), (-5.5, 6.35, 0.53), (-6.132, 6.476, -10.0), (-6.132, 6.476, 0.53), (-6.417, 6.628, -10.0), (-1.044, 2.083, -10.0), (-6.417, 6.628, 0.53), (-6.872, 7.083, -10.0), (-1.13, 1.65, -10.0), (-1.044, 1.217, -10.0), (-7.024, 7.368, 0.53), (3.85, 8.0, -10.0), (3.882, 7.678, 0.53), (3.882, 7.678, -10.0), (3.882, 8.322, 0.53), (3.976, 8.632, -10.0), (3.976, 8.632, 0.53), (4.128, 8.917, -10.0), (4.333, 9.167, -10.0), (4.333, 9.167, 0.53), (4.583, 9.372, -10.0), (4.868, 9.524, 0.53), (5.178, 9.618, 0.53), (5.5, 9.65, -10.0), (5.5, 9.65, 0.53), (6.132, 9.524, -10.0), (6.132, 9.524, 0.53), (6.417, 9.372, -10.0), (6.417, 9.372, 0.53), (6.667, 9.167, -10.0), (6.667, 9.167, 0.53), (6.872, 8.917, 0.53), (7.15, 8.0, -10.0), (6.872, 7.083, -10.0), (6.872, 7.083, 0.53), (6.667, 6.833, 0.53), (6.417, 6.628, 0.53), (5.822, 6.382, -10.0), (5.822, 6.382, 0.53), (5.5, 6.35, 0.53), (4.868, 6.476, 0.53), (4.333, 6.833, -10.0), (4.128, 7.083, -10.0), (-1.044, 1.217, -0.53), (-1.044, 2.083, -0.53), (-0.7994, 2.449, -10.0), (-0.4323, 2.694, -10.0), (-0.4323, 2.694, -0.53), (0.0, 2.78, -10.0), (0.0, 2.78, -0.53), (1.13, 1.65, -10.0), (1.044, 1.217, -10.0), (-0.7994, 0.851, -10.0), (4.423, 2.147, 0.53), (4.423, 2.147, -0.53), (0.9135, 3.119, -0.53), (-0.9136, 3.119, 0.53), (0.4323, 2.694, -0.53), (-0.9135, 3.119, -0.53), (1.044, 2.083, -0.53), (0.7994, 2.449, -0.53), (-2.712, 2.791, -0.53), (-0.7994, 2.449, -0.53), (-4.423, 2.147, -0.53), (-0.7994, 0.851, -0.53), (-1.13, 1.65, -0.53), (-4.423, 2.147, 0.53), (-0.4323, 0.6057, -0.53), (-5.822, 6.382, 0.53), (-6.872, 7.083, 0.53), (-6.667, 6.833, 0.53), (-4.333, 6.833, 0.53), (-2.712, 2.791, 0.53), (-5.178, 6.382, 0.53), (-4.583, 6.628, 0.53), (-4.128, 7.083, 0.53), (-3.976, 7.368, 0.53), (-3.882, 7.678, 0.53), (-3.85, 8.0, 0.53), (0.9136, 3.119, 0.53), (-4.333, 9.167, 0.53), (2.712, 2.791, 0.53), (4.583, 6.628, 0.53), (3.976, 7.368, 0.53), (4.128, 7.083, 0.53), (4.333, 6.833, 0.53), (5.178, 6.382, 0.53), (-4.583, 9.372, 0.53), (-2.349, 15.0, -0.8551), (-2.349, 15.0, 0.8551), (0.0, 13.5, 0.0), (-2.5, 15.0, 0.0), (-1.915, 15.0, -1.607), (-1.25, 15.0, -2.165), (-0.4341, 15.0, -2.462), (1.25, 15.0, -2.165), (2.349, 15.0, 0.8551), (2.5, 15.0, 0.0), (-1.915, 15.0, 1.607)], [], [(219, 220, 221), (226, 227, 220), (219, 228, 220), (80, 64, 65, 81), (67, 69, 227, 68), (226, 62, 68, 227), (70, 58, 71, 225), (69, 67, 58, 70), (72, 47, 73, 224), (225, 71, 47, 72), (49, 222, 223, 48), (74, 218, 222, 49), (48, 223, 224, 73), (46, 66, 60, 59), (41, 82, 60, 66), (218, 221, 220), (222, 218, 220), (223, 222, 220), (224, 223, 220), (72, 224, 220), (225, 72, 220), (70, 225, 220), (69, 70, 220), (227, 69, 220), (81, 226, 220), (80, 81, 220), (79, 80, 220), (77, 79, 220), (76, 77, 220), (228, 76, 220), (62, 226, 81, 65), (78, 64, 80, 79), (76, 61, 63, 77), (45, 228, 219, 50), (50, 219, 221, 75), (228, 45, 61, 76), (63, 78, 79, 77), (218, 74, 75, 221), (146, 145, 147, 89), (149, 148, 150, 88), (89, 147, 148, 149), (144, 112, 145, 146), (112, 144, 85, 141), (141, 85, 142, 143), (143, 142, 213, 118), (172, 214, 215, 171), (118, 213, 214, 172), (212, 122, 171, 215), (122, 212, 170, 124), (124, 170, 216, 126), (169, 24, 126, 216), (14, 32, 167, 168), (168, 167, 24, 169), (166, 31, 32, 14), (165, 30, 31, 166), (164, 163, 30, 165), (15, 29, 163, 164), (16, 28, 29, 15), (11, 162, 28, 16), (162, 11, 19, 27), (27, 19, 20, 26), (161, 23, 26, 20), (160, 159, 23, 161), (158, 157, 159, 160), (156, 155, 157, 158), (83, 57, 155, 156), (88, 150, 104, 151), (102, 152, 151, 104), (152, 102, 153, 154), (154, 153, 57, 83), (185, 6, 211, 209), (183, 211, 6, 184), (1, 12, 4, 5), (4, 183, 184, 5), (209, 186, 188, 185), (186, 202, 191, 188), (43, 3, 2, 44), (44, 2, 193, 196), (202, 196, 193, 191), (178, 25, 187, 179), (176, 178, 179, 177), (174, 135, 175, 192), (192, 175, 176, 177), (173, 194, 182, 139), (195, 173, 139, 138), (174, 195, 138, 135), (22, 40, 197, 0), (194, 197, 40, 182), (0, 10, 36, 22), (35, 36, 10, 9), (181, 35, 9, 8), (180, 181, 8, 7), (7, 189, 34, 180), (33, 34, 189, 190), (25, 33, 190, 187), (110, 114, 116, 113), (117, 207, 208, 115), (120, 205, 206, 119), (201, 121, 123, 204), (127, 125, 128, 203), (137, 199, 200, 39), (133, 132, 134, 136), (131, 129, 130, 198), (210, 108, 109, 111), (107, 105, 106, 217), (86, 101, 103, 84), (99, 55, 56, 100), (54, 97, 98, 96), (87, 94, 53, 95), (52, 51, 93, 90), (92, 91, 140, 37), (52, 90, 91, 92), (93, 51, 94, 87), (53, 54, 96, 95), (37, 140, 199, 137), (39, 200, 136, 134), (121, 201, 205, 120), (119, 206, 207, 117), (114, 115, 208, 116), (109, 110, 113, 111), (217, 106, 108, 210), (84, 103, 105, 107), (97, 55, 99, 98), (101, 86, 100, 56), (204, 123, 125, 127), (203, 128, 129, 131), (198, 130, 132, 133), (185, 179, 187), (38, 21, 42, 41), (38, 41, 66, 46), (82, 17, 59, 60), (17, 82, 13, 18), (63, 46, 59, 78), (78, 59, 64), (61, 46, 63), (64, 59, 65), (62, 59, 17, 68), (47, 17, 38, 73), (74, 38, 46, 75), (49, 38, 74), (73, 38, 48), (75, 46, 50), (45, 46, 61), (46, 45, 50), (59, 62, 65), (17, 67, 68), (67, 17, 58), (17, 71, 58), (71, 17, 47), (48, 38, 49), (21, 40, 22), (18, 22, 36), (22, 18, 21), (40, 21, 182), (21, 139, 182), (21, 138, 139), (21, 135, 138), (135, 21, 175), (35, 18, 36), (181, 18, 35), (180, 18, 181), (34, 18, 180), (33, 18, 34), (38, 101, 56), (17, 57, 153), (57, 17, 155), (155, 17, 157), (157, 17, 159), (159, 17, 23), (23, 17, 26), (26, 17, 27), (27, 17, 18, 162), (162, 18, 28), (28, 18, 29), (29, 18, 163), (163, 18, 30), (30, 18, 31), (31, 18, 32), (32, 18, 167), (33, 24, 167, 18), (24, 33, 126), (33, 124, 126), (33, 122, 124), (25, 171, 122, 33), (171, 25, 178, 172), (172, 178, 118), (17, 153, 102), (17, 102, 104), (150, 17, 104), (101, 38, 103), (103, 38, 105), (105, 38, 106), (17, 150, 106, 38), (148, 108, 106, 150), (108, 148, 147, 109), (109, 147, 145, 110), (110, 145, 112, 114), (114, 112, 141, 115), (115, 141, 143, 117), (117, 143, 118, 119), (176, 121, 120, 178), (119, 178, 120), (121, 176, 175, 123), (123, 175, 125), (125, 175, 128), (128, 175, 129), (129, 175, 21, 130), (130, 21, 132), (119, 118, 178), (38, 51, 52, 21), (92, 21, 52), (37, 21, 92), (21, 37, 137), (21, 137, 39), (21, 39, 134), (132, 21, 134), (51, 38, 94), (94, 38, 53), (53, 38, 54), (54, 38, 97), (97, 38, 55), (55, 38, 56), (21, 3, 43, 42), (12, 1, 18, 13), (3, 21, 18, 1), (188, 177, 179), (179, 185, 188), (188, 192, 177), (192, 188, 191, 174), (185, 187, 190), (189, 6, 185, 190), (174, 191, 193, 195), (2, 173, 195, 193), (173, 2, 3, 194), (194, 3, 197), (7, 184, 6, 189), (8, 5, 184, 7), (5, 8, 9, 1), (1, 9, 10), (0, 1, 10), (3, 0, 197), (0, 3, 1), (4, 12, 13, 82), (43, 44, 41, 42), (41, 44, 196), (4, 82, 183), (170, 211, 183, 216), (202, 127, 203, 196), (216, 183, 169), (183, 168, 169), (183, 14, 168), (183, 166, 14), (183, 165, 166), (82, 164, 165, 183), (82, 15, 164), (15, 82, 16), (82, 11, 16), (11, 82, 19), (19, 82, 20), (144, 116, 208, 85), (207, 142, 85, 208), (206, 213, 142, 207), (205, 214, 213, 206), (214, 205, 201, 215), (146, 113, 116, 144), (89, 111, 113, 146), (149, 210, 111, 89), (131, 196, 203), (196, 131, 198), (196, 198, 133), (196, 133, 136), (196, 136, 200), (199, 41, 196, 200), (41, 199, 140), (91, 41, 140), (90, 41, 91), (41, 90, 93), (41, 93, 87), (82, 161, 20), (82, 160, 161), (82, 158, 160), (41, 87, 95), (41, 95, 96), (41, 96, 98), (41, 98, 99), (41, 99, 100), (86, 41, 100), (82, 156, 158), (82, 83, 156), (82, 154, 83), (84, 152, 154, 82, 41, 86), (107, 151, 152, 84), (151, 107, 217, 88), (210, 149, 88, 217), (215, 201, 204, 212), (212, 209, 211, 170), (186, 204, 127, 202), (209, 212, 204, 186)])
_uv = me_1_001.uv_layers.new(name='UVMap')
_uv.uv.foreach_set('vector', [0.7361, 0.0366, 0.7784, 0.04296, 0.7361, 0.04932, 0.8211, 0.04314, 0.8192, 0.05572, 0.7784, 0.04296, 0.7361, 0.0366, 0.7398, 0.02443, 0.7784, 0.04296, 0.7346, 0.3676, 0.8811, 0.3676, 0.8811, 0.3804, 0.7346, 0.3804, 0.8811, 0.4185, 0.7346, 0.4185, 0.7346, 0.4058, 0.8811, 0.4058, 0.7346, 0.3931, 0.8811, 0.3931, 0.8811, 0.4058, 0.7346, 0.4058, 0.7346, 0.4313, 0.8811, 0.4313, 0.8811, 0.444, 0.7346, 0.444, 0.7346, 0.4185, 0.8811, 0.4185, 0.8811, 0.4313, 0.7346, 0.4313, 0.7346, 0.4567, 0.8811, 0.4567, 0.8811, 0.4694, 0.7346, 0.4694, 0.7346, 0.444, 0.8811, 0.444, 0.8811, 0.4567, 0.7346, 0.4567, 0.8811, 0.4949, 0.7345, 0.4949, 0.7346, 0.4822, 0.8811, 0.4822, 0.8811, 0.5076, 0.7345, 0.5076, 0.7345, 0.4949, 0.8811, 0.4949, 0.8811, 0.4822, 0.7346, 0.4822, 0.7346, 0.4694, 0.8811, 0.4694, 0.0003191, 0.8447, 0.0003191, 0.6614, 0.3668, 0.6614, 0.3668, 0.8447, 0.3674, 0.8496, 0.7339, 0.8496, 0.7339, 0.9885, 0.3674, 0.9885, 0.7398, 0.06149, 0.7361, 0.04932, 0.7784, 0.04296, 0.747, 0.07201, 0.7398, 0.06149, 0.7784, 0.04296, 0.7569, 0.07996, 0.747, 0.07201, 0.7784, 0.04296, 0.7688, 0.08463, 0.7569, 0.07996, 0.7784, 0.04296, 0.7815, 0.0856, 0.7688, 0.08463, 0.7784, 0.04296, 0.7939, 0.0828, 0.7815, 0.0856, 0.7784, 0.04296, 0.8049, 0.07647, 0.7939, 0.0828, 0.7784, 0.04296, 0.8136, 0.06716, 0.8049, 0.07647, 0.7784, 0.04296, 0.8192, 0.05572, 0.8136, 0.06716, 0.7784, 0.04296, 0.8193, 0.03055, 0.8211, 0.04314, 0.7784, 0.04296, 0.8138, 0.01905, 0.8193, 0.03055, 0.7784, 0.04296, 0.7688, 0.001296, 0.7815, 0.0003191, 0.7784, 0.04296, 0.7569, 0.005964, 0.7688, 0.001296, 0.7784, 0.04296, 0.747, 0.01391, 0.7569, 0.005964, 0.7784, 0.04296, 0.7398, 0.02443, 0.747, 0.01391, 0.7784, 0.04296, 0.8811, 0.3931, 0.7346, 0.3931, 0.7346, 0.3804, 0.8811, 0.3804, 0.8811, 0.584, 0.8811, 0.5967, 0.7345, 0.5967, 0.7345, 0.584, 0.7345, 0.5585, 0.8811, 0.5585, 0.8811, 0.5713, 0.7345, 0.5713, 0.8811, 0.5458, 0.7345, 0.5458, 0.7345, 0.5331, 0.8811, 0.5331, 0.8811, 0.5331, 0.7345, 0.5331, 0.7345, 0.5204, 0.8811, 0.5204, 0.7345, 0.5458, 0.8811, 0.5458, 0.8811, 0.5585, 0.7345, 0.5585, 0.8811, 0.5713, 0.8811, 0.584, 0.7345, 0.584, 0.7345, 0.5713, 0.7345, 0.5076, 0.8811, 0.5076, 0.8811, 0.5204, 0.7345, 0.5204, 0.8747, 0.8158, 0.8747, 0.6614, 0.8794, 0.6614, 0.8794, 0.8158, 0.8841, 0.8158, 0.8841, 0.6614, 0.8889, 0.6614, 0.8889, 0.8158, 0.8794, 0.8158, 0.8794, 0.6614, 0.8841, 0.6614, 0.8841, 0.8158, 0.8699, 0.8158, 0.8699, 0.6614, 0.8747, 0.6614, 0.8747, 0.8158, 0.8699, 0.6614, 0.8699, 0.8158, 0.8652, 0.8158, 0.8652, 0.6614, 0.8652, 0.6614, 0.8652, 0.8158, 0.8604, 0.8158, 0.8604, 0.6614, 0.8604, 0.6614, 0.8604, 0.8158, 0.8557, 0.8158, 0.8557, 0.6614, 0.8509, 0.6614, 0.8509, 0.8158, 0.8462, 0.8158, 0.8462, 0.6614, 0.8557, 0.6614, 0.8557, 0.8158, 0.8509, 0.8158, 0.8509, 0.6614, 0.8415, 0.8158, 0.8415, 0.6614, 0.8462, 0.6614, 0.8462, 0.8158, 0.8415, 0.6614, 0.8415, 0.8158, 0.8367, 0.8158, 0.8367, 0.6614, 0.8367, 0.6614, 0.8367, 0.8158, 0.832, 0.8158, 0.832, 0.6614, 0.8272, 0.8158, 0.8272, 0.6614, 0.832, 0.6614, 0.832, 0.8158, 0.8178, 0.8158, 0.8178, 0.6614, 0.8225, 0.6614, 0.8225, 0.8158, 0.8225, 0.8158, 0.8225, 0.6614, 0.8272, 0.6614, 0.8272, 0.8158, 0.813, 0.8158, 0.813, 0.6614, 0.8178, 0.6614, 0.8178, 0.8158, 0.8083, 0.8158, 0.8083, 0.6614, 0.813, 0.6614, 0.813, 0.8158, 0.8035, 0.8158, 0.8035, 0.6614, 0.8083, 0.6614, 0.8083, 0.8158, 0.7988, 0.8158, 0.7988, 0.6614, 0.8035, 0.6614, 0.8035, 0.8158, 0.7941, 0.8158, 0.7941, 0.6614, 0.7988, 0.6614, 0.7988, 0.8158, 0.7893, 0.8158, 0.7893, 0.6614, 0.7941, 0.6614, 0.7941, 0.8158, 0.7893, 0.6614, 0.7893, 0.8158, 0.7846, 0.8158, 0.7846, 0.6614, 0.7846, 0.6614, 0.7846, 0.8158, 0.7798, 0.8158, 0.7798, 0.6614, 0.7751, 0.8158, 0.7751, 0.6614, 0.7798, 0.6614, 0.7798, 0.8158, 0.7703, 0.8158, 0.7703, 0.6614, 0.7751, 0.6614, 0.7751, 0.8158, 0.7656, 0.8158, 0.7656, 0.6614, 0.7703, 0.6614, 0.7703, 0.8158, 0.7609, 0.8158, 0.7609, 0.6614, 0.7656, 0.6614, 0.7656, 0.8158, 0.7561, 0.8158, 0.7561, 0.6614, 0.7609, 0.6614, 0.7609, 0.8158, 0.7371, 0.8158, 0.7371, 0.6614, 0.7419, 0.6614, 0.7419, 0.8158, 0.7466, 0.6614, 0.7466, 0.8158, 0.7419, 0.8158, 0.7419, 0.6614, 0.7466, 0.8158, 0.7466, 0.6614, 0.7514, 0.6614, 0.7514, 0.8158, 0.7514, 0.8158, 0.7514, 0.6614, 0.7561, 0.6614, 0.7561, 0.8158, 0.5029, 0.2941, 0.5297, 0.2941, 0.5297, 0.3097, 0.5029, 0.3097, 0.5565, 0.3097, 0.5297, 0.3097, 0.5297, 0.2941, 0.5565, 0.2941, 0.6101, 0.2941, 0.6101, 0.3097, 0.5833, 0.3097, 0.5833, 0.2941, 0.5833, 0.3097, 0.5565, 0.3097, 0.5565, 0.2941, 0.5833, 0.2941, 0.5029, 0.3097, 0.4762, 0.3097, 0.4762, 0.2941, 0.5029, 0.2941, 0.4762, 0.3097, 0.4494, 0.3097, 0.4494, 0.2941, 0.4762, 0.2941, 0.369, 0.3097, 0.369, 0.2941, 0.3958, 0.2941, 0.3958, 0.3097, 0.3958, 0.3097, 0.3958, 0.2941, 0.4226, 0.2941, 0.4226, 0.3097, 0.4494, 0.3097, 0.4226, 0.3097, 0.4226, 0.2941, 0.4494, 0.2941, 0.7371, 0.8164, 0.7436, 0.8164, 0.7436, 0.9553, 0.7371, 0.9553, 0.8341, 0.8164, 0.8406, 0.8164, 0.8406, 0.9553, 0.8341, 0.9553, 0.8212, 0.9553, 0.8212, 0.8164, 0.8276, 0.8164, 0.8276, 0.9553, 0.8276, 0.9553, 0.8276, 0.8164, 0.8341, 0.8164, 0.8341, 0.9553, 0.8083, 0.9553, 0.8018, 0.9553, 0.8018, 0.8164, 0.8083, 0.8164, 0.8147, 0.9553, 0.8083, 0.9553, 0.8083, 0.8164, 0.8147, 0.8164, 0.8212, 0.9553, 0.8147, 0.9553, 0.8147, 0.8164, 0.8212, 0.8164, 0.7889, 0.8164, 0.7953, 0.8164, 0.7953, 0.9553, 0.7889, 0.9553, 0.8018, 0.9553, 0.7953, 0.9553, 0.7953, 0.8164, 0.8018, 0.8164, 0.7889, 0.9553, 0.7824, 0.9553, 0.7824, 0.8164, 0.7889, 0.8164, 0.7759, 0.8164, 0.7824, 0.8164, 0.7824, 0.9553, 0.7759, 0.9553, 0.7695, 0.8164, 0.7759, 0.8164, 0.7759, 0.9553, 0.7695, 0.9553, 0.763, 0.8164, 0.7695, 0.8164, 0.7695, 0.9553, 0.763, 0.9553, 0.763, 0.9553, 0.7565, 0.9553, 0.7565, 0.8164, 0.763, 0.8164, 0.7501, 0.8164, 0.7565, 0.8164, 0.7565, 0.9553, 0.7501, 0.9553, 0.7436, 0.8164, 0.7501, 0.8164, 0.7501, 0.9553, 0.7436, 0.9553, 0.7693, 0.1391, 0.774, 0.1391, 0.774, 0.2935, 0.7693, 0.2935, 0.7835, 0.1391, 0.7835, 0.2935, 0.7788, 0.2935, 0.7788, 0.1391, 0.793, 0.1391, 0.793, 0.2935, 0.7882, 0.2935, 0.7882, 0.1391, 0.7977, 0.2935, 0.7977, 0.1391, 0.8025, 0.1391, 0.8025, 0.2935, 0.8072, 0.2935, 0.8072, 0.1391, 0.8119, 0.1391, 0.8119, 0.2935, 0.8404, 0.1391, 0.8404, 0.2935, 0.8357, 0.2935, 0.8357, 0.1391, 0.8262, 0.2935, 0.8262, 0.1391, 0.8309, 0.1391, 0.8309, 0.2935, 0.8167, 0.2935, 0.8167, 0.1391, 0.8214, 0.1391, 0.8214, 0.2935, 0.7598, 0.2935, 0.7598, 0.1391, 0.7645, 0.1391, 0.7645, 0.2935, 0.7503, 0.2935, 0.7503, 0.1391, 0.7551, 0.1391, 0.7551, 0.2935, 0.7408, 0.2935, 0.7408, 0.1391, 0.7456, 0.1391, 0.7456, 0.2935, 0.8831, 0.2935, 0.8831, 0.1391, 0.8878, 0.1391, 0.8878, 0.2935, 0.8736, 0.1391, 0.8783, 0.1391, 0.8783, 0.2935, 0.8736, 0.2935, 0.8641, 0.2935, 0.8641, 0.1391, 0.8689, 0.1391, 0.8689, 0.2935, 0.8546, 0.1391, 0.8594, 0.1391, 0.8594, 0.2935, 0.8546, 0.2935, 0.8499, 0.1391, 0.8499, 0.2935, 0.8451, 0.2935, 0.8451, 0.1391, 0.8546, 0.1391, 0.8546, 0.2935, 0.8499, 0.2935, 0.8499, 0.1391, 0.8594, 0.2935, 0.8594, 0.1391, 0.8641, 0.1391, 0.8641, 0.2935, 0.8689, 0.1391, 0.8736, 0.1391, 0.8736, 0.2935, 0.8689, 0.2935, 0.8451, 0.1391, 0.8451, 0.2935, 0.8404, 0.2935, 0.8404, 0.1391, 0.8357, 0.1391, 0.8357, 0.2935, 0.8309, 0.2935, 0.8309, 0.1391, 0.7977, 0.1391, 0.7977, 0.2935, 0.793, 0.2935, 0.793, 0.1391, 0.7882, 0.1391, 0.7882, 0.2935, 0.7835, 0.2935, 0.7835, 0.1391, 0.774, 0.1391, 0.7788, 0.1391, 0.7788, 0.2935, 0.774, 0.2935, 0.7645, 0.1391, 0.7693, 0.1391, 0.7693, 0.2935, 0.7645, 0.2935, 0.7551, 0.2935, 0.7551, 0.1391, 0.7598, 0.1391, 0.7598, 0.2935, 0.7456, 0.2935, 0.7456, 0.1391, 0.7503, 0.1391, 0.7503, 0.2935, 0.8783, 0.1391, 0.8831, 0.1391, 0.8831, 0.2935, 0.8783, 0.2935, 0.7408, 0.1391, 0.7408, 0.2935, 0.7361, 0.2935, 0.7361, 0.1391, 0.8025, 0.2935, 0.8025, 0.1391, 0.8072, 0.1391, 0.8072, 0.2935, 0.8119, 0.2935, 0.8119, 0.1391, 0.8167, 0.1391, 0.8167, 0.2935, 0.8214, 0.2935, 0.8214, 0.1391, 0.8262, 0.1391, 0.8262, 0.2935, 0.4902, 0.367, 0.4767, 0.362, 0.4831, 0.3607, 0.7354, 0.2935, 0.369, 0.2935, 0.369, 0.1391, 0.5522, 0.1391, 0.7354, 0.2935, 0.5522, 0.1391, 0.5522, 0.0003191, 0.7354, 0.0003191, 0.5507, 0.522, 0.7339, 0.3676, 0.7339, 0.6608, 0.5507, 0.6608, 0.7339, 0.3676, 0.5507, 0.522, 0.3674, 0.522, 0.3674, 0.3676, 0.1772, 0.4781, 0.0003191, 0.3676, 0.3668, 0.3676, 0.1899, 0.4781, 0.1899, 0.4781, 0.3668, 0.3676, 0.2019, 0.4825, 0.1652, 0.4825, 0.0003191, 0.3676, 0.1772, 0.4781, 0.2019, 0.4825, 0.3668, 0.3676, 0.2116, 0.4907, 0.218, 0.5017, 0.3668, 0.3676, 0.3668, 0.6608, 0.2202, 0.5142, 0.1899, 0.5503, 0.3668, 0.6608, 0.0003213, 0.6608, 0.1772, 0.5503, 0.1491, 0.5268, 0.0003213, 0.6608, 0.0003191, 0.3676, 0.1469, 0.5142, 0.1555, 0.5378, 0.0003213, 0.6608, 0.1491, 0.5268, 0.1772, 0.5503, 0.0003213, 0.6608, 0.1652, 0.546, 0.1469, 0.5142, 0.0003191, 0.3676, 0.1491, 0.5017, 0.1555, 0.4907, 0.0003191, 0.3676, 0.1652, 0.4825, 0.0003191, 0.3676, 0.1555, 0.4907, 0.1491, 0.5017, 0.3668, 0.3676, 0.218, 0.5017, 0.2116, 0.4907, 0.3668, 0.6608, 0.218, 0.5268, 0.2202, 0.5142, 0.218, 0.5268, 0.3668, 0.6608, 0.2116, 0.5378, 0.3668, 0.6608, 0.2019, 0.546, 0.2116, 0.5378, 0.2019, 0.546, 0.3668, 0.6608, 0.1899, 0.5503, 0.1652, 0.546, 0.0003213, 0.6608, 0.1555, 0.5378, 0.0003191, 0.367, 0.175, 0.358, 0.1845, 0.3599, 0.3683, 0.367, 0.1845, 0.3599, 0.1909, 0.3576, 0.1845, 0.3599, 0.3683, 0.367, 0.0003191, 0.367, 0.175, 0.358, 0.0003191, 0.367, 0.1699, 0.3542, 0.0003191, 0.367, 0.1667, 0.3487, 0.1699, 0.3542, 0.0003191, 0.367, 0.1658, 0.3422, 0.1667, 0.3487, 0.0003191, 0.367, 0.1674, 0.3358, 0.1658, 0.3422, 0.1674, 0.3358, 0.0003191, 0.367, 0.1714, 0.3305, 0.1962, 0.3541, 0.3683, 0.367, 0.1909, 0.3576, 0.1996, 0.3487, 0.3683, 0.367, 0.1962, 0.3541, 0.2008, 0.3423, 0.3683, 0.367, 0.1996, 0.3487, 0.1994, 0.336, 0.3683, 0.367, 0.2008, 0.3423, 0.1957, 0.3306, 0.3683, 0.367, 0.1994, 0.336, 0.001732, 0.0003191, 0.1028, 0.2246, 0.09822, 0.225, 0.3672, 0.001193, 0.2702, 0.225, 0.2657, 0.2244, 0.2702, 0.225, 0.3672, 0.001193, 0.2746, 0.2265, 0.2746, 0.2265, 0.3672, 0.001193, 0.2786, 0.2288, 0.2786, 0.2288, 0.3672, 0.001193, 0.282, 0.2319, 0.282, 0.2319, 0.3672, 0.001193, 0.285, 0.2356, 0.285, 0.2356, 0.3672, 0.001193, 0.2874, 0.24, 0.2874, 0.24, 0.3672, 0.001193, 0.2895, 0.245, 0.2895, 0.245, 0.3672, 0.001193, 0.3683, 0.367, 0.2899, 0.25, 0.2899, 0.25, 0.3683, 0.367, 0.2893, 0.2546, 0.2893, 0.2546, 0.3683, 0.367, 0.2878, 0.259, 0.2878, 0.259, 0.3683, 0.367, 0.2855, 0.2631, 0.2855, 0.2631, 0.3683, 0.367, 0.2824, 0.2667, 0.2824, 0.2667, 0.3683, 0.367, 0.2787, 0.2696, 0.2787, 0.2696, 0.3683, 0.367, 0.2744, 0.2717, 0.2744, 0.2717, 0.3683, 0.367, 0.2698, 0.273, 0.1957, 0.3306, 0.265, 0.2734, 0.2698, 0.273, 0.3683, 0.367, 0.265, 0.2734, 0.1957, 0.3306, 0.2602, 0.273, 0.1957, 0.3306, 0.2556, 0.2716, 0.2602, 0.273, 0.1957, 0.3306, 0.2513, 0.2694, 0.2556, 0.2716, 0.1901, 0.3269, 0.2475, 0.2664, 0.2513, 0.2694, 0.1957, 0.3306, 0.2475, 0.2664, 0.1901, 0.3269, 0.1836, 0.3256, 0.2444, 0.2627, 0.2444, 0.2627, 0.1836, 0.3256, 0.2421, 0.2585, 0.3672, 0.001193, 0.2657, 0.2244, 0.261, 0.2248, 0.3672, 0.001193, 0.261, 0.2248, 0.256, 0.2262, 0.2507, 0.2291, 0.3672, 0.001193, 0.256, 0.2262, 0.1028, 0.2246, 0.001732, 0.0003191, 0.1074, 0.2252, 0.1074, 0.2252, 0.001732, 0.0003191, 0.1122, 0.2265, 0.1122, 0.2265, 0.001732, 0.0003191, 0.117, 0.2285, 0.3672, 0.001193, 0.2507, 0.2291, 0.117, 0.2285, 0.001732, 0.0003191, 0.2471, 0.2321, 0.1206, 0.2316, 0.117, 0.2285, 0.2507, 0.2291, 0.1206, 0.2316, 0.2471, 0.2321, 0.2441, 0.2358, 0.1236, 0.2353, 0.1236, 0.2353, 0.2441, 0.2358, 0.2419, 0.24, 0.1257, 0.2396, 0.1257, 0.2396, 0.2419, 0.24, 0.2406, 0.2445, 0.127, 0.2442, 0.127, 0.2442, 0.2406, 0.2445, 0.2402, 0.2493, 0.1274, 0.2489, 0.1274, 0.2489, 0.2402, 0.2493, 0.2407, 0.254, 0.1269, 0.2537, 0.1269, 0.2537, 0.2407, 0.254, 0.2421, 0.2585, 0.1255, 0.2583, 0.177, 0.3269, 0.1201, 0.2662, 0.1232, 0.2625, 0.1836, 0.3256, 0.1255, 0.2583, 0.1836, 0.3256, 0.1232, 0.2625, 0.1201, 0.2662, 0.177, 0.3269, 0.1714, 0.3305, 0.1164, 0.2693, 0.1164, 0.2693, 0.1714, 0.3305, 0.1121, 0.2716, 0.1121, 0.2716, 0.1714, 0.3305, 0.1075, 0.2731, 0.1075, 0.2731, 0.1714, 0.3305, 0.1027, 0.2736, 0.1027, 0.2736, 0.1714, 0.3305, 0.0003191, 0.367, 0.09792, 0.2732, 0.09792, 0.2732, 0.0003191, 0.367, 0.09344, 0.2718, 0.1255, 0.2583, 0.2421, 0.2585, 0.1836, 0.3256, 0.001732, 0.0003191, 0.07914, 0.2453, 0.07879, 0.25, 0.0003191, 0.367, 0.07921, 0.2546, 0.0003191, 0.367, 0.07879, 0.25, 0.08054, 0.259, 0.0003191, 0.367, 0.07921, 0.2546, 0.0003191, 0.367, 0.08054, 0.259, 0.08273, 0.2631, 0.0003191, 0.367, 0.08273, 0.2631, 0.08569, 0.2667, 0.0003191, 0.367, 0.08569, 0.2667, 0.08931, 0.2697, 0.09344, 0.2718, 0.0003191, 0.367, 0.08931, 0.2697, 0.07914, 0.2453, 0.001732, 0.0003191, 0.08083, 0.2392, 0.08083, 0.2392, 0.001732, 0.0003191, 0.08325, 0.2346, 0.08325, 0.2346, 0.001732, 0.0003191, 0.08625, 0.2311, 0.08625, 0.2311, 0.001732, 0.0003191, 0.08979, 0.2282, 0.08979, 0.2282, 0.001732, 0.0003191, 0.09383, 0.2262, 0.09383, 0.2262, 0.001732, 0.0003191, 0.09822, 0.225, 0.0003192, 0.8453, 0.07561, 0.9841, 0.07561, 0.9997, 0.0003192, 0.9997, 0.2915, 0.9997, 0.2915, 0.9841, 0.3668, 0.8453, 0.3668, 0.9997, 0.07561, 0.9841, 0.0003192, 0.8453, 0.3668, 0.8453, 0.2915, 0.9841, 0.4632, 0.367, 0.4703, 0.3607, 0.4767, 0.362, 0.4767, 0.362, 0.4902, 0.367, 0.4632, 0.367, 0.4632, 0.367, 0.4649, 0.3571, 0.4703, 0.3607, 0.4649, 0.3571, 0.4632, 0.367, 0.4368, 0.3621, 0.4613, 0.3517, 0.4902, 0.367, 0.4831, 0.3607, 0.4885, 0.3571, 0.4921, 0.3517, 0.5166, 0.3621, 0.4902, 0.367, 0.4885, 0.3571, 0.4613, 0.3517, 0.4368, 0.3621, 0.4118, 0.3526, 0.4601, 0.3454, 0.389, 0.3388, 0.4613, 0.339, 0.4601, 0.3454, 0.4118, 0.3526, 0.4613, 0.339, 0.389, 0.3388, 0.369, 0.3212, 0.4649, 0.3337, 0.4649, 0.3337, 0.369, 0.3212, 0.4703, 0.3301, 0.4934, 0.3454, 0.5416, 0.3526, 0.5166, 0.3621, 0.4921, 0.3517, 0.4921, 0.339, 0.5645, 0.3388, 0.5416, 0.3526, 0.4934, 0.3454, 0.5645, 0.3388, 0.4921, 0.339, 0.4885, 0.3337, 0.5845, 0.3212, 0.5845, 0.3212, 0.4885, 0.3337, 0.4831, 0.3301, 0.4767, 0.3288, 0.5845, 0.3212, 0.4831, 0.3301, 0.369, 0.3212, 0.4767, 0.3288, 0.4703, 0.3301, 0.4767, 0.3288, 0.369, 0.3212, 0.5845, 0.3212, 0.6391, 0.6785, 0.6602, 0.6614, 0.7365, 0.6645, 0.7286, 0.849, 0.4422, 0.6614, 0.4625, 0.6785, 0.372, 0.8438, 0.3674, 0.6631, 0.372, 0.8438, 0.4625, 0.6785, 0.486, 0.692, 0.6391, 0.6785, 0.7286, 0.849, 0.6149, 0.6919, 0.6187, 0.7551, 0.5892, 0.7009, 0.6149, 0.6919, 0.6234, 0.754, 0.511, 0.7011, 0.4808, 0.7541, 0.4764, 0.7529, 0.486, 0.692, 0.6234, 0.754, 0.6149, 0.6919, 0.6283, 0.7539, 0.6149, 0.6919, 0.6331, 0.7546, 0.6283, 0.7539, 0.6149, 0.6919, 0.6377, 0.7563, 0.6331, 0.7546, 0.6149, 0.6919, 0.642, 0.7589, 0.6377, 0.7563, 0.6149, 0.6919, 0.6456, 0.7622, 0.642, 0.7589, 0.7286, 0.849, 0.6487, 0.7661, 0.6456, 0.7622, 0.6149, 0.6919, 0.7286, 0.849, 0.6514, 0.7713, 0.6487, 0.7661, 0.6514, 0.7713, 0.7286, 0.849, 0.6527, 0.776, 0.7286, 0.849, 0.6531, 0.781, 0.6527, 0.776, 0.6531, 0.781, 0.7286, 0.849, 0.6526, 0.7859, 0.6526, 0.7859, 0.7286, 0.849, 0.6512, 0.7906, 0.5994, 0.782, 0.4975, 0.7807, 0.4975, 0.776, 0.5998, 0.7771, 0.4966, 0.7713, 0.601, 0.7723, 0.5998, 0.7771, 0.4975, 0.776, 0.4948, 0.7668, 0.6032, 0.7677, 0.601, 0.7723, 0.4966, 0.7713, 0.4922, 0.7626, 0.6061, 0.7635, 0.6032, 0.7677, 0.4948, 0.7668, 0.6061, 0.7635, 0.4922, 0.7626, 0.4889, 0.759, 0.6098, 0.7599, 0.5998, 0.7867, 0.4967, 0.7853, 0.4975, 0.7807, 0.5994, 0.782, 0.601, 0.7911, 0.4951, 0.7895, 0.4967, 0.7853, 0.5998, 0.7867, 0.603, 0.7952, 0.4928, 0.7934, 0.4951, 0.7895, 0.601, 0.7911, 0.4717, 0.7526, 0.486, 0.692, 0.4764, 0.7529, 0.486, 0.692, 0.4717, 0.7526, 0.4671, 0.7532, 0.486, 0.692, 0.4671, 0.7532, 0.4627, 0.7547, 0.486, 0.692, 0.4627, 0.7547, 0.4587, 0.7571, 0.486, 0.692, 0.4587, 0.7571, 0.4552, 0.7602, 0.452, 0.7644, 0.372, 0.8438, 0.486, 0.692, 0.4552, 0.7602, 0.372, 0.8438, 0.452, 0.7644, 0.4502, 0.769, 0.4491, 0.7737, 0.372, 0.8438, 0.4502, 0.769, 0.4489, 0.7786, 0.372, 0.8438, 0.4491, 0.7737, 0.372, 0.8438, 0.4489, 0.7786, 0.4496, 0.7834, 0.372, 0.8438, 0.4496, 0.7834, 0.4513, 0.7881, 0.7286, 0.849, 0.6489, 0.795, 0.6512, 0.7906, 0.7286, 0.849, 0.6459, 0.7988, 0.6489, 0.795, 0.7286, 0.849, 0.6422, 0.802, 0.6459, 0.7988, 0.372, 0.8438, 0.4513, 0.7881, 0.4538, 0.7924, 0.372, 0.8438, 0.4538, 0.7924, 0.4571, 0.7961, 0.372, 0.8438, 0.4571, 0.7961, 0.461, 0.7993, 0.372, 0.8438, 0.461, 0.7993, 0.4655, 0.8016, 0.372, 0.8438, 0.4655, 0.8016, 0.4703, 0.8031, 0.4754, 0.8036, 0.372, 0.8438, 0.4703, 0.8031, 0.7286, 0.849, 0.638, 0.8044, 0.6422, 0.802, 0.7286, 0.849, 0.6334, 0.8059, 0.638, 0.8044, 0.7286, 0.849, 0.6287, 0.8065, 0.6334, 0.8059, 0.4825, 0.8017, 0.6142, 0.8045, 0.6287, 0.8065, 0.7286, 0.849, 0.372, 0.8438, 0.4754, 0.8036, 0.4865, 0.7993, 0.6089, 0.8018, 0.6142, 0.8045, 0.4825, 0.8017, 0.6089, 0.8018, 0.4865, 0.7993, 0.4899, 0.7966, 0.6056, 0.7988, 0.4928, 0.7934, 0.603, 0.7952, 0.6056, 0.7988, 0.4899, 0.7966, 0.6098, 0.7599, 0.4889, 0.759, 0.485, 0.756, 0.6141, 0.7569, 0.6141, 0.7569, 0.563, 0.7057, 0.5892, 0.7009, 0.6187, 0.7551, 0.5369, 0.706, 0.485, 0.756, 0.4808, 0.7541, 0.511, 0.7011, 0.563, 0.7057, 0.6141, 0.7569, 0.485, 0.756, 0.5369, 0.706])
me_1_001.materials.append(mat_zinc_plated_001)
me_1_001.use_remesh_preserve_volume = False
me_1_001.use_remesh_preserve_attributes = False
me_1_001.use_mirror_vertex_groups = False
me_1_001.update()

# ---- objects
ob_ring_holder = bpy.data.objects.new('ring_holder', me_1)
ob_ucx_ring_holder = bpy.data.objects.new('UCX_ring_holder', me_1_001)

# ---- transforms, parenting, visibility, modifiers, constraints
ob_ring_holder.location = (0.0, 0.0, 0.0)
ob_ring_holder.rotation_euler = (1.571, -0.0, 0.0)
ob_ring_holder.lineart.crease_threshold = 0.0
ob_ucx_ring_holder.location = (0.0, 0.0, 0.0)
ob_ucx_ring_holder.rotation_euler = (1.571, -0.0, 0.0)
ob_ucx_ring_holder.lineart.crease_threshold = 0.0

# ---- collection membership
col_collection_1.objects.link(ob_ring_holder)
col_collection_1.objects.link(ob_ucx_ring_holder)

# ---- scene / render settings (as saved in the file)
scene.frame_start = 1; scene.frame_end = 250; scene.frame_set(1)
scene.render.engine = 'BLENDER_EEVEE_NEXT'
scene.render.image_settings.color_mode = 'RGB'
scene.render.image_settings.compression = 90
scene.render.resolution_percentage = 50
scene.render.dither_intensity = 0.0
scene.cycles.use_denoising = False
scene.cycles.samples = 10
scene.cycles.sampling_pattern = 'TABULATED_SOBOL'
scene.cycles.light_sampling_threshold = 0.0
scene.cycles.use_adaptive_sampling = False
scene.cycles.use_light_tree = False
scene.cycles.blur_glossy = 0.0
scene.cycles.volume_bounces = 1
scene.cycles.pixel_filter_type = 'GAUSSIAN'
scene.cycles.sample_clamp_indirect = 0.0
scene.view_settings.view_transform = 'Standard'
bpy.context.view_layer.update()

# ---- added for rendering (the .blend has no active camera and no usable light): camera, sun
cam_auto = bpy.data.cameras.new('AutoCamera')
cam_auto.lens = 50.0
cam_auto.sensor_width = 36.0
cam_auto.clip_end = 1000.0
ob_auto_camera = bpy.data.objects.new('AutoCamera', cam_auto)
scene.collection.objects.link(ob_auto_camera)
ob_auto_camera.location = (37.5828, -45.0994, 42.5662)
ob_auto_camera.rotation_euler = (1.09748, -7.21219e-08, 0.694738)
scene.camera = ob_auto_camera
light_auto_sun = bpy.data.lights.new('AutoSun', 'SUN')
light_auto_sun.energy = 3.0
light_auto_sun.angle = 0.0523599
ob_auto_sun = bpy.data.objects.new('AutoSun', light_auto_sun)
scene.collection.objects.link(ob_auto_sun)
ob_auto_sun.rotation_euler = (0.872665, 0.174533, 0.523599)
bpy.context.view_layer.update()
